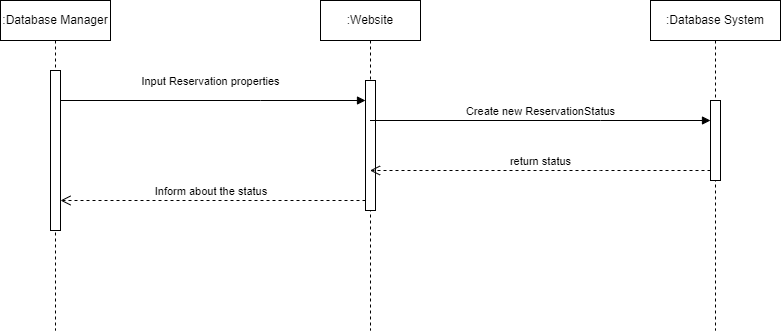

The diagram above was exported from draw.io. Its source (the exported page's mxGraphModel, read from the mxfile embedded in the PNG):
<mxGraphModel dx="1633" dy="758" grid="1" gridSize="10" guides="1" tooltips="1" connect="1" arrows="1" fold="1" page="1" pageScale="1" pageWidth="850" pageHeight="1100" math="0" shadow="0">
  <root>
    <mxCell id="0" />
    <mxCell id="1" parent="0" />
    <mxCell id="WXUy9Tb-qTp6Tu4ZHFu8-14" value=":Database Manager" style="shape=umlLifeline;perimeter=lifelinePerimeter;whiteSpace=wrap;html=1;container=1;dropTarget=0;collapsible=0;recursiveResize=0;outlineConnect=0;portConstraint=eastwest;newEdgeStyle={&quot;edgeStyle&quot;:&quot;elbowEdgeStyle&quot;,&quot;elbow&quot;:&quot;vertical&quot;,&quot;curved&quot;:0,&quot;rounded&quot;:0};" vertex="1" parent="1">
      <mxGeometry x="20" y="30" width="110" height="330" as="geometry" />
    </mxCell>
    <mxCell id="WXUy9Tb-qTp6Tu4ZHFu8-17" value="" style="html=1;points=[];perimeter=orthogonalPerimeter;outlineConnect=0;targetShapes=umlLifeline;portConstraint=eastwest;newEdgeStyle={&quot;edgeStyle&quot;:&quot;elbowEdgeStyle&quot;,&quot;elbow&quot;:&quot;vertical&quot;,&quot;curved&quot;:0,&quot;rounded&quot;:0};" vertex="1" parent="WXUy9Tb-qTp6Tu4ZHFu8-14">
      <mxGeometry x="50" y="70" width="10" height="160" as="geometry" />
    </mxCell>
    <mxCell id="WXUy9Tb-qTp6Tu4ZHFu8-15" value=":Database System" style="shape=umlLifeline;perimeter=lifelinePerimeter;whiteSpace=wrap;html=1;container=1;dropTarget=0;collapsible=0;recursiveResize=0;outlineConnect=0;portConstraint=eastwest;newEdgeStyle={&quot;edgeStyle&quot;:&quot;elbowEdgeStyle&quot;,&quot;elbow&quot;:&quot;vertical&quot;,&quot;curved&quot;:0,&quot;rounded&quot;:0};" vertex="1" parent="1">
      <mxGeometry x="670" y="30" width="130" height="330" as="geometry" />
    </mxCell>
    <mxCell id="WXUy9Tb-qTp6Tu4ZHFu8-23" value="" style="html=1;points=[];perimeter=orthogonalPerimeter;outlineConnect=0;targetShapes=umlLifeline;portConstraint=eastwest;newEdgeStyle={&quot;edgeStyle&quot;:&quot;elbowEdgeStyle&quot;,&quot;elbow&quot;:&quot;vertical&quot;,&quot;curved&quot;:0,&quot;rounded&quot;:0};" vertex="1" parent="WXUy9Tb-qTp6Tu4ZHFu8-15">
      <mxGeometry x="60" y="100" width="10" height="80" as="geometry" />
    </mxCell>
    <mxCell id="WXUy9Tb-qTp6Tu4ZHFu8-16" value=":Website" style="shape=umlLifeline;perimeter=lifelinePerimeter;whiteSpace=wrap;html=1;container=1;dropTarget=0;collapsible=0;recursiveResize=0;outlineConnect=0;portConstraint=eastwest;newEdgeStyle={&quot;edgeStyle&quot;:&quot;elbowEdgeStyle&quot;,&quot;elbow&quot;:&quot;vertical&quot;,&quot;curved&quot;:0,&quot;rounded&quot;:0};" vertex="1" parent="1">
      <mxGeometry x="340" y="30" width="100" height="330" as="geometry" />
    </mxCell>
    <mxCell id="WXUy9Tb-qTp6Tu4ZHFu8-20" value="" style="html=1;points=[];perimeter=orthogonalPerimeter;outlineConnect=0;targetShapes=umlLifeline;portConstraint=eastwest;newEdgeStyle={&quot;edgeStyle&quot;:&quot;elbowEdgeStyle&quot;,&quot;elbow&quot;:&quot;vertical&quot;,&quot;curved&quot;:0,&quot;rounded&quot;:0};" vertex="1" parent="WXUy9Tb-qTp6Tu4ZHFu8-16">
      <mxGeometry x="45" y="80" width="10" height="130" as="geometry" />
    </mxCell>
    <mxCell id="WXUy9Tb-qTp6Tu4ZHFu8-22" value="Inform about the status&amp;nbsp;" style="html=1;verticalAlign=bottom;endArrow=open;dashed=1;endSize=8;edgeStyle=elbowEdgeStyle;elbow=vertical;curved=0;rounded=0;" edge="1" source="WXUy9Tb-qTp6Tu4ZHFu8-20" parent="1" target="WXUy9Tb-qTp6Tu4ZHFu8-17">
      <mxGeometry relative="1" as="geometry">
        <mxPoint x="320" y="205" as="targetPoint" />
        <Array as="points">
          <mxPoint x="340" y="230" />
          <mxPoint x="290" y="210" />
        </Array>
      </mxGeometry>
    </mxCell>
    <mxCell id="WXUy9Tb-qTp6Tu4ZHFu8-21" value="Input Reservation properties" style="html=1;verticalAlign=bottom;endArrow=block;edgeStyle=elbowEdgeStyle;elbow=vertical;curved=0;rounded=0;" edge="1" target="WXUy9Tb-qTp6Tu4ZHFu8-20" parent="1" source="WXUy9Tb-qTp6Tu4ZHFu8-17">
      <mxGeometry x="-0.0164" y="10" relative="1" as="geometry">
        <mxPoint x="320" y="130" as="sourcePoint" />
        <Array as="points">
          <mxPoint x="280" y="130" />
        </Array>
        <mxPoint as="offset" />
      </mxGeometry>
    </mxCell>
    <mxCell id="WXUy9Tb-qTp6Tu4ZHFu8-24" value="Create new ReservationStatus" style="html=1;verticalAlign=bottom;endArrow=block;edgeStyle=elbowEdgeStyle;elbow=vertical;curved=0;rounded=0;" edge="1" target="WXUy9Tb-qTp6Tu4ZHFu8-23" parent="1" source="WXUy9Tb-qTp6Tu4ZHFu8-16">
      <mxGeometry relative="1" as="geometry">
        <mxPoint x="240" y="270" as="sourcePoint" />
        <Array as="points">
          <mxPoint x="620" y="150" />
        </Array>
      </mxGeometry>
    </mxCell>
    <mxCell id="WXUy9Tb-qTp6Tu4ZHFu8-25" value="return status" style="html=1;verticalAlign=bottom;endArrow=open;dashed=1;endSize=8;edgeStyle=elbowEdgeStyle;elbow=vertical;curved=0;rounded=0;" edge="1" source="WXUy9Tb-qTp6Tu4ZHFu8-23" parent="1" target="WXUy9Tb-qTp6Tu4ZHFu8-16">
      <mxGeometry x="-0.0015" relative="1" as="geometry">
        <mxPoint x="240" y="345" as="targetPoint" />
        <Array as="points">
          <mxPoint x="620" y="200" />
        </Array>
        <mxPoint as="offset" />
      </mxGeometry>
    </mxCell>
  </root>
</mxGraphModel>